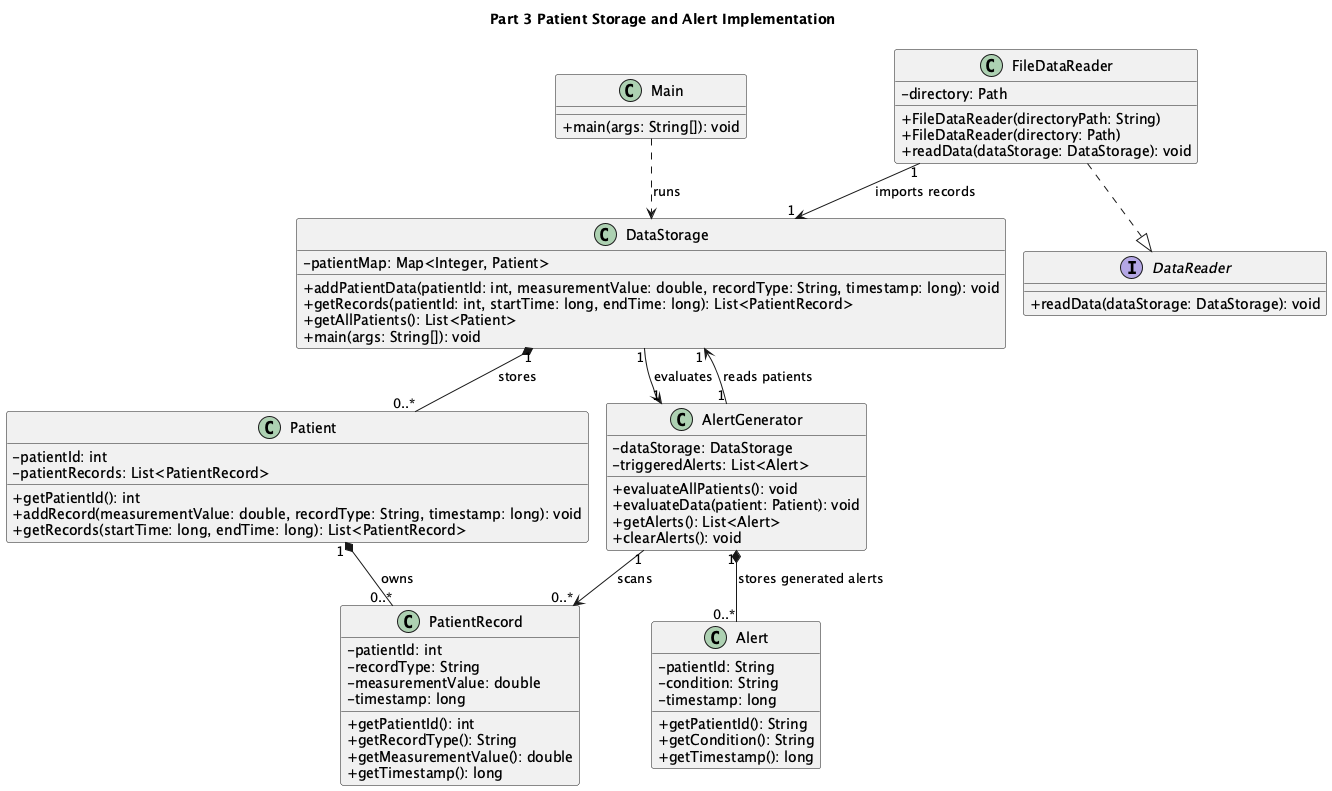

The diagram above was rendered by PlantUML. Its source (embedded in the PNG):
@startuml Part3PatientStorageAlerts
!pragma layout smetana
title Part 3 Patient Storage and Alert Implementation
skinparam classAttributeIconSize 0

class Main {
  +main(args: String[]): void
}

class DataStorage {
  -patientMap: Map<Integer, Patient>
  +addPatientData(patientId: int, measurementValue: double, recordType: String, timestamp: long): void
  +getRecords(patientId: int, startTime: long, endTime: long): List<PatientRecord>
  +getAllPatients(): List<Patient>
  +main(args: String[]): void
}

interface DataReader {
  +readData(dataStorage: DataStorage): void
}

class FileDataReader {
  -directory: Path
  +FileDataReader(directoryPath: String)
  +FileDataReader(directory: Path)
  +readData(dataStorage: DataStorage): void
}

class Patient {
  -patientId: int
  -patientRecords: List<PatientRecord>
  +getPatientId(): int
  +addRecord(measurementValue: double, recordType: String, timestamp: long): void
  +getRecords(startTime: long, endTime: long): List<PatientRecord>
}

class PatientRecord {
  -patientId: int
  -recordType: String
  -measurementValue: double
  -timestamp: long
  +getPatientId(): int
  +getRecordType(): String
  +getMeasurementValue(): double
  +getTimestamp(): long
}

class AlertGenerator {
  -dataStorage: DataStorage
  -triggeredAlerts: List<Alert>
  +evaluateAllPatients(): void
  +evaluateData(patient: Patient): void
  +getAlerts(): List<Alert>
  +clearAlerts(): void
}

class Alert {
  -patientId: String
  -condition: String
  -timestamp: long
  +getPatientId(): String
  +getCondition(): String
  +getTimestamp(): long
}

Main ..> DataStorage : runs
DataStorage "1" *-- "0..*" Patient : stores
Patient "1" *-- "0..*" PatientRecord : owns
FileDataReader ..|> DataReader
FileDataReader "1" --> "1" DataStorage : imports records
DataStorage "1" --> "1" AlertGenerator : evaluates
AlertGenerator "1" --> "1" DataStorage : reads patients
AlertGenerator "1" --> "0..*" PatientRecord : scans
AlertGenerator "1" *-- "0..*" Alert : stores generated alerts

@enduml